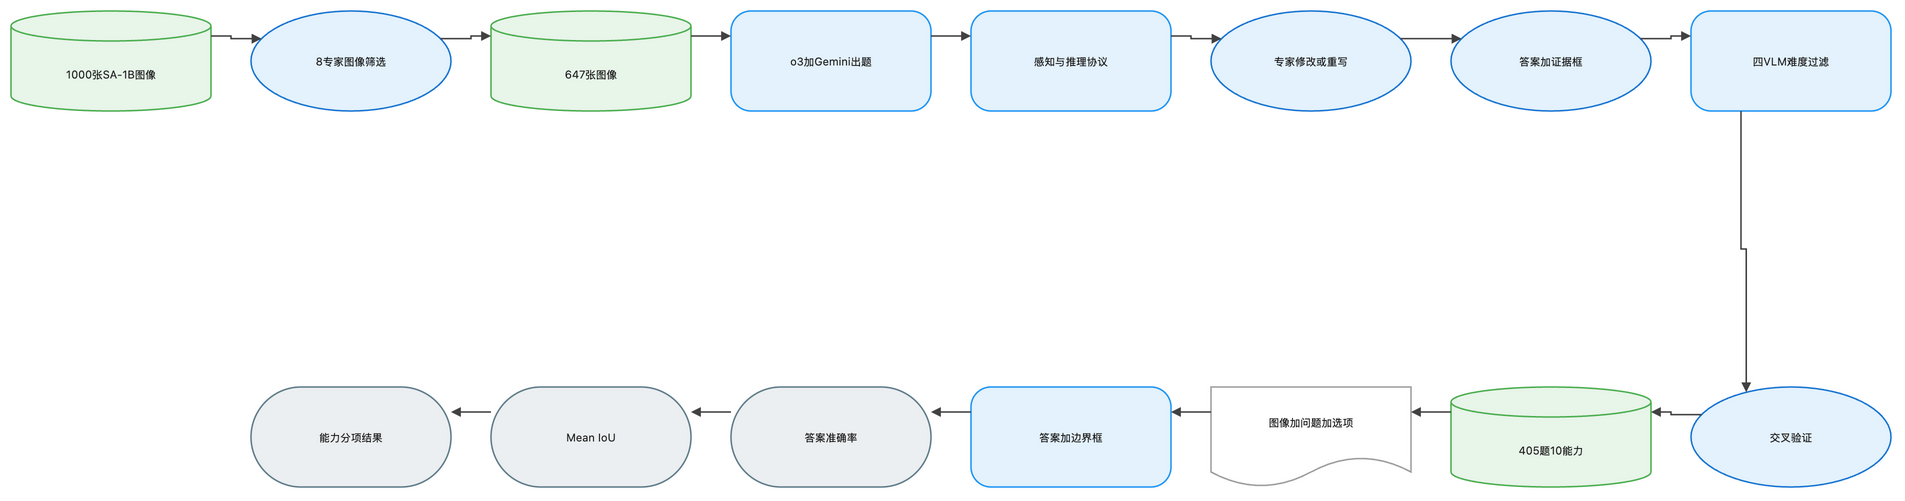

The diagram above was exported from draw.io. Its source (the exported page's mxGraphModel, read from the mxfile embedded in the PNG):
<mxGraphModel dx="1120" dy="720" grid="1" gridSize="8" guides="1" tooltips="1" connect="1" arrows="1" fold="1" page="1" pageScale="1" pageWidth="1888" pageHeight="552" math="1" background="#FFFFFF">
  <root>
    <mxCell id="0" />
    <mxCell id="1" parent="0" />
    <mxCell id="2" value="1000张SA-1B图像" style="shape=cylinder3;boundedLbl=1;backgroundOutline=1;size=15;html=1;whiteSpace=wrap;fillColor=#E8F5E9;strokeColor=#4CAF50;strokeWidth=1.5;fontColor=#212121;fontSize=11;fontFamily=Inter, Roboto, system-ui, -apple-system, sans-serif;verticalAlign=middle;align=center" vertex="1" parent="1">
      <mxGeometry x="-72" y="-8" width="200" height="100" as="geometry" />
    </mxCell>
    <mxCell id="3" value="8专家图像筛选" style="ellipse;html=1;whiteSpace=wrap;fillColor=#E3F2FD;strokeColor=#1976D2;strokeWidth=1.5;fontColor=#212121;fontSize=11;fontFamily=Inter, Roboto, system-ui, -apple-system, sans-serif;verticalAlign=middle;align=center" vertex="1" parent="1">
      <mxGeometry x="168" y="-8" width="200" height="100" as="geometry" />
    </mxCell>
    <mxCell id="4" value="647张图像" style="shape=cylinder3;boundedLbl=1;backgroundOutline=1;size=15;html=1;whiteSpace=wrap;fillColor=#E8F5E9;strokeColor=#4CAF50;strokeWidth=1.5;fontColor=#212121;fontSize=11;fontFamily=Inter, Roboto, system-ui, -apple-system, sans-serif;verticalAlign=middle;align=center" vertex="1" parent="1">
      <mxGeometry x="408" y="-8" width="200" height="100" as="geometry" />
    </mxCell>
    <mxCell id="5" value="o3加Gemini出题" style="rounded=1;arcSize=20;html=1;whiteSpace=wrap;fillColor=#E3F2FD;strokeColor=#2196F3;strokeWidth=1.5;fontColor=#212121;fontSize=11;fontFamily=Inter, Roboto, system-ui, -apple-system, sans-serif;verticalAlign=middle;align=center" vertex="1" parent="1">
      <mxGeometry x="648" y="-8" width="200" height="100" as="geometry" />
    </mxCell>
    <mxCell id="6" value="感知与推理协议" style="rounded=1;arcSize=20;html=1;whiteSpace=wrap;fillColor=#E3F2FD;strokeColor=#2196F3;strokeWidth=1.5;fontColor=#212121;fontSize=11;fontFamily=Inter, Roboto, system-ui, -apple-system, sans-serif;verticalAlign=middle;align=center" vertex="1" parent="1">
      <mxGeometry x="888" y="-8" width="200" height="100" as="geometry" />
    </mxCell>
    <mxCell id="7" value="专家修改或重写" style="ellipse;html=1;whiteSpace=wrap;fillColor=#E3F2FD;strokeColor=#1976D2;strokeWidth=1.5;fontColor=#212121;fontSize=11;fontFamily=Inter, Roboto, system-ui, -apple-system, sans-serif;verticalAlign=middle;align=center" vertex="1" parent="1">
      <mxGeometry x="1128" y="-8" width="200" height="100" as="geometry" />
    </mxCell>
    <mxCell id="8" value="答案加证据框" style="ellipse;html=1;whiteSpace=wrap;fillColor=#E3F2FD;strokeColor=#1976D2;strokeWidth=1.5;fontColor=#212121;fontSize=11;fontFamily=Inter, Roboto, system-ui, -apple-system, sans-serif;verticalAlign=middle;align=center" vertex="1" parent="1">
      <mxGeometry x="1368" y="-8" width="200" height="100" as="geometry" />
    </mxCell>
    <mxCell id="9" value="四VLM难度过滤" style="rounded=1;arcSize=20;html=1;whiteSpace=wrap;fillColor=#E3F2FD;strokeColor=#2196F3;strokeWidth=1.5;fontColor=#212121;fontSize=11;fontFamily=Inter, Roboto, system-ui, -apple-system, sans-serif;verticalAlign=middle;align=center" vertex="1" parent="1">
      <mxGeometry x="1608" y="-8" width="200" height="100" as="geometry" />
    </mxCell>
    <mxCell id="10" value="交叉验证" style="ellipse;html=1;whiteSpace=wrap;fillColor=#E3F2FD;strokeColor=#1976D2;strokeWidth=1.5;fontColor=#212121;fontSize=11;fontFamily=Inter, Roboto, system-ui, -apple-system, sans-serif;verticalAlign=middle;align=center" vertex="1" parent="1">
      <mxGeometry x="1608" y="368" width="200" height="100" as="geometry" />
    </mxCell>
    <mxCell id="11" value="405题10能力" style="shape=cylinder3;boundedLbl=1;backgroundOutline=1;size=15;html=1;whiteSpace=wrap;fillColor=#E8F5E9;strokeColor=#4CAF50;strokeWidth=1.5;fontColor=#212121;fontSize=11;fontFamily=Inter, Roboto, system-ui, -apple-system, sans-serif;verticalAlign=middle;align=center" vertex="1" parent="1">
      <mxGeometry x="1368" y="368" width="200" height="100" as="geometry" />
    </mxCell>
    <mxCell id="12" value="图像加问题加选项" style="shape=document;boundedLbl=1;html=1;whiteSpace=wrap;fillColor=#FFFFFF;strokeColor=#9E9E9E;strokeWidth=1.5;fontColor=#212121;fontSize=11;fontFamily=Inter, Roboto, system-ui, -apple-system, sans-serif;verticalAlign=middle;align=center" vertex="1" parent="1">
      <mxGeometry x="1128" y="368" width="200" height="100" as="geometry" />
    </mxCell>
    <mxCell id="13" value="答案加边界框" style="rounded=1;arcSize=20;html=1;whiteSpace=wrap;fillColor=#E3F2FD;strokeColor=#2196F3;strokeWidth=1.5;fontColor=#212121;fontSize=11;fontFamily=Inter, Roboto, system-ui, -apple-system, sans-serif;verticalAlign=middle;align=center" vertex="1" parent="1">
      <mxGeometry x="888" y="368" width="200" height="100" as="geometry" />
    </mxCell>
    <mxCell id="14" value="答案准确率" style="rounded=1;arcSize=50;html=1;whiteSpace=wrap;fillColor=#ECEFF1;strokeColor=#607D8B;strokeWidth=1.5;fontColor=#212121;fontSize=11;fontFamily=Inter, Roboto, system-ui, -apple-system, sans-serif;verticalAlign=middle;align=center" vertex="1" parent="1">
      <mxGeometry x="648" y="368" width="200" height="100" as="geometry" />
    </mxCell>
    <mxCell id="15" value="Mean IoU" style="rounded=1;arcSize=50;html=1;whiteSpace=wrap;fillColor=#ECEFF1;strokeColor=#607D8B;strokeWidth=1.5;fontColor=#212121;fontSize=11;fontFamily=Inter, Roboto, system-ui, -apple-system, sans-serif;verticalAlign=middle;align=center" vertex="1" parent="1">
      <mxGeometry x="408" y="368" width="200" height="100" as="geometry" />
    </mxCell>
    <mxCell id="16" value="能力分项结果" style="rounded=1;arcSize=50;html=1;whiteSpace=wrap;fillColor=#ECEFF1;strokeColor=#607D8B;strokeWidth=1.5;fontColor=#212121;fontSize=11;fontFamily=Inter, Roboto, system-ui, -apple-system, sans-serif;verticalAlign=middle;align=center" vertex="1" parent="1">
      <mxGeometry x="168" y="368" width="200" height="100" as="geometry" />
    </mxCell>
    <mxCell id="17" value="" style="edgeStyle=orthogonalEdgeStyle;rounded=0;orthogonalLoop=1;jettySize=auto;html=1;strokeColor=#424242;strokeWidth=1.5;endArrow=block;endFill=1;exitX=1;exitY=0.25;exitDx=0;exitDy=0;entryX=0;entryY=0.25;entryDx=0;entryDy=0;jumpStyle=arc;jumpSize=8" edge="1" parent="1" source="2" target="3">
      <mxGeometry relative="1" as="geometry" />
    </mxCell>
    <mxCell id="18" value="" style="edgeStyle=orthogonalEdgeStyle;rounded=0;orthogonalLoop=1;jettySize=auto;html=1;strokeColor=#424242;strokeWidth=1.5;endArrow=block;endFill=1;exitX=1;exitY=0.25;exitDx=0;exitDy=0;entryX=0;entryY=0.25;entryDx=0;entryDy=0;jumpStyle=arc;jumpSize=8" edge="1" parent="1" source="3" target="4">
      <mxGeometry relative="1" as="geometry" />
    </mxCell>
    <mxCell id="19" value="" style="edgeStyle=orthogonalEdgeStyle;rounded=0;orthogonalLoop=1;jettySize=auto;html=1;strokeColor=#424242;strokeWidth=1.5;endArrow=block;endFill=1;exitX=1;exitY=0.25;exitDx=0;exitDy=0;entryX=0;entryY=0.25;entryDx=0;entryDy=0;jumpStyle=arc;jumpSize=8" edge="1" parent="1" source="4" target="5">
      <mxGeometry relative="1" as="geometry" />
    </mxCell>
    <mxCell id="20" value="" style="edgeStyle=orthogonalEdgeStyle;rounded=0;orthogonalLoop=1;jettySize=auto;html=1;strokeColor=#424242;strokeWidth=1.5;endArrow=block;endFill=1;exitX=1;exitY=0.25;exitDx=0;exitDy=0;entryX=0;entryY=0.25;entryDx=0;entryDy=0;jumpStyle=arc;jumpSize=8" edge="1" parent="1" source="5" target="6">
      <mxGeometry relative="1" as="geometry" />
    </mxCell>
    <mxCell id="21" value="" style="edgeStyle=orthogonalEdgeStyle;rounded=0;orthogonalLoop=1;jettySize=auto;html=1;strokeColor=#424242;strokeWidth=1.5;endArrow=block;endFill=1;exitX=1;exitY=0.25;exitDx=0;exitDy=0;entryX=0;entryY=0.25;entryDx=0;entryDy=0;jumpStyle=arc;jumpSize=8" edge="1" parent="1" source="6" target="7">
      <mxGeometry relative="1" as="geometry" />
    </mxCell>
    <mxCell id="22" value="" style="edgeStyle=orthogonalEdgeStyle;rounded=0;orthogonalLoop=1;jettySize=auto;html=1;strokeColor=#424242;strokeWidth=1.5;endArrow=block;endFill=1;exitX=1;exitY=0.25;exitDx=0;exitDy=0;entryX=0;entryY=0.25;entryDx=0;entryDy=0;jumpStyle=arc;jumpSize=8" edge="1" parent="1" source="7" target="8">
      <mxGeometry relative="1" as="geometry" />
    </mxCell>
    <mxCell id="23" value="" style="edgeStyle=orthogonalEdgeStyle;rounded=0;orthogonalLoop=1;jettySize=auto;html=1;strokeColor=#424242;strokeWidth=1.5;endArrow=block;endFill=1;exitX=1;exitY=0.25;exitDx=0;exitDy=0;entryX=0;entryY=0.25;entryDx=0;entryDy=0;jumpStyle=arc;jumpSize=8" edge="1" parent="1" source="8" target="9">
      <mxGeometry relative="1" as="geometry" />
    </mxCell>
    <mxCell id="24" value="" style="edgeStyle=orthogonalEdgeStyle;rounded=0;orthogonalLoop=1;jettySize=auto;html=1;strokeColor=#424242;strokeWidth=1.5;endArrow=block;endFill=1;exitX=0.25;exitY=1;exitDx=0;exitDy=0;entryX=0.25;entryY=0;entryDx=0;entryDy=0;jumpStyle=arc;jumpSize=8" edge="1" parent="1" source="9" target="10">
      <mxGeometry relative="1" as="geometry" />
    </mxCell>
    <mxCell id="25" value="" style="edgeStyle=orthogonalEdgeStyle;rounded=0;orthogonalLoop=1;jettySize=auto;html=1;strokeColor=#424242;strokeWidth=1.5;endArrow=block;endFill=1;exitX=0;exitY=0.25;exitDx=0;exitDy=0;entryX=1;entryY=0.25;entryDx=0;entryDy=0;jumpStyle=arc;jumpSize=8" edge="1" parent="1" source="10" target="11">
      <mxGeometry relative="1" as="geometry" />
    </mxCell>
    <mxCell id="26" value="" style="edgeStyle=orthogonalEdgeStyle;rounded=0;orthogonalLoop=1;jettySize=auto;html=1;strokeColor=#424242;strokeWidth=1.5;endArrow=block;endFill=1;exitX=0;exitY=0.25;exitDx=0;exitDy=0;entryX=1;entryY=0.25;entryDx=0;entryDy=0;jumpStyle=arc;jumpSize=8" edge="1" parent="1" source="11" target="12">
      <mxGeometry relative="1" as="geometry" />
    </mxCell>
    <mxCell id="27" value="" style="edgeStyle=orthogonalEdgeStyle;rounded=0;orthogonalLoop=1;jettySize=auto;html=1;strokeColor=#424242;strokeWidth=1.5;endArrow=block;endFill=1;exitX=0;exitY=0.25;exitDx=0;exitDy=0;entryX=1;entryY=0.25;entryDx=0;entryDy=0;jumpStyle=arc;jumpSize=8" edge="1" parent="1" source="12" target="13">
      <mxGeometry relative="1" as="geometry" />
    </mxCell>
    <mxCell id="28" value="" style="edgeStyle=orthogonalEdgeStyle;rounded=0;orthogonalLoop=1;jettySize=auto;html=1;strokeColor=#424242;strokeWidth=1.5;endArrow=block;endFill=1;exitX=0;exitY=0.25;exitDx=0;exitDy=0;entryX=1;entryY=0.25;entryDx=0;entryDy=0;jumpStyle=arc;jumpSize=8" edge="1" parent="1" source="13" target="14">
      <mxGeometry relative="1" as="geometry" />
    </mxCell>
    <mxCell id="29" value="" style="edgeStyle=orthogonalEdgeStyle;rounded=0;orthogonalLoop=1;jettySize=auto;html=1;strokeColor=#424242;strokeWidth=1.5;endArrow=block;endFill=1;exitX=0;exitY=0.25;exitDx=0;exitDy=0;entryX=1;entryY=0.25;entryDx=0;entryDy=0;jumpStyle=arc;jumpSize=8" edge="1" parent="1" source="14" target="15">
      <mxGeometry relative="1" as="geometry" />
    </mxCell>
    <mxCell id="30" value="" style="edgeStyle=orthogonalEdgeStyle;rounded=0;orthogonalLoop=1;jettySize=auto;html=1;strokeColor=#424242;strokeWidth=1.5;endArrow=block;endFill=1;exitX=0;exitY=0.25;exitDx=0;exitDy=0;entryX=1;entryY=0.25;entryDx=0;entryDy=0;jumpStyle=arc;jumpSize=8" edge="1" parent="1" source="15" target="16">
      <mxGeometry relative="1" as="geometry" />
    </mxCell>
  </root>
</mxGraphModel>